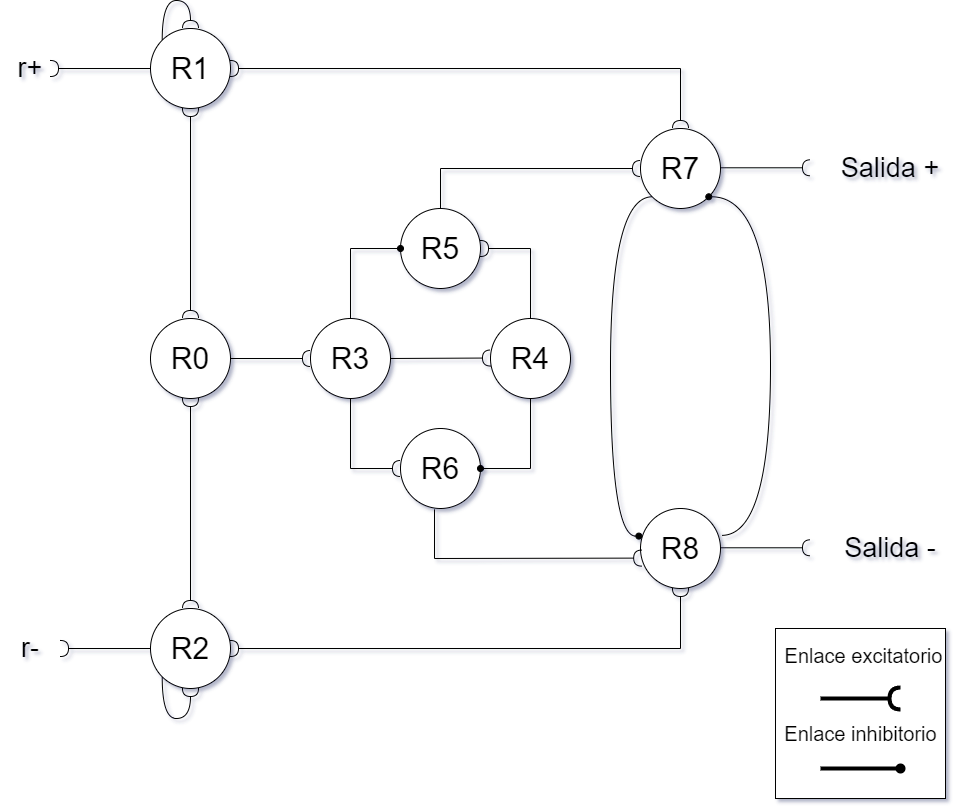

The diagram above was exported from draw.io. Its source (the exported page's mxGraphModel, read from the mxfile embedded in the PNG):
<mxGraphModel dx="1750" dy="1035" grid="1" gridSize="10" guides="1" tooltips="1" connect="1" arrows="1" fold="1" page="1" pageScale="1" pageWidth="827" pageHeight="1169" math="0" shadow="0">
  <root>
    <mxCell id="0" />
    <mxCell id="1" parent="0" />
    <mxCell id="kJHQmGkFDspPiZuM8sW8-1" value="&lt;font style=&quot;font-size: 30px;&quot;&gt;R1&lt;/font&gt;" style="ellipse;whiteSpace=wrap;html=1;aspect=fixed;" parent="1" vertex="1">
      <mxGeometry x="190" y="80" width="80" height="80" as="geometry" />
    </mxCell>
    <mxCell id="kJHQmGkFDspPiZuM8sW8-2" value="R0" style="ellipse;whiteSpace=wrap;html=1;aspect=fixed;strokeWidth=1;fontSize=30;" parent="1" vertex="1">
      <mxGeometry x="190" y="370" width="80" height="80" as="geometry" />
    </mxCell>
    <mxCell id="kJHQmGkFDspPiZuM8sW8-3" value="R2" style="ellipse;whiteSpace=wrap;html=1;aspect=fixed;fontSize=30;" parent="1" vertex="1">
      <mxGeometry x="190" y="660" width="80" height="80" as="geometry" />
    </mxCell>
    <mxCell id="kJHQmGkFDspPiZuM8sW8-4" value="R3" style="ellipse;whiteSpace=wrap;html=1;aspect=fixed;fontSize=30;" parent="1" vertex="1">
      <mxGeometry x="350" y="370" width="80" height="80" as="geometry" />
    </mxCell>
    <mxCell id="kJHQmGkFDspPiZuM8sW8-5" value="R4" style="ellipse;whiteSpace=wrap;html=1;aspect=fixed;fontSize=30;" parent="1" vertex="1">
      <mxGeometry x="530" y="370" width="80" height="80" as="geometry" />
    </mxCell>
    <mxCell id="kJHQmGkFDspPiZuM8sW8-6" value="R6" style="ellipse;whiteSpace=wrap;html=1;aspect=fixed;fontSize=30;" parent="1" vertex="1">
      <mxGeometry x="440" y="480" width="80" height="80" as="geometry" />
    </mxCell>
    <mxCell id="kJHQmGkFDspPiZuM8sW8-7" value="R5" style="ellipse;whiteSpace=wrap;html=1;aspect=fixed;fontSize=30;" parent="1" vertex="1">
      <mxGeometry x="440" y="260" width="80" height="80" as="geometry" />
    </mxCell>
    <mxCell id="kJHQmGkFDspPiZuM8sW8-8" value="R8" style="ellipse;whiteSpace=wrap;html=1;aspect=fixed;fontSize=30;" parent="1" vertex="1">
      <mxGeometry x="680" y="560" width="80" height="80" as="geometry" />
    </mxCell>
    <mxCell id="kJHQmGkFDspPiZuM8sW8-9" value="R7" style="ellipse;whiteSpace=wrap;html=1;aspect=fixed;fontSize=30;" parent="1" vertex="1">
      <mxGeometry x="680" y="180" width="80" height="80" as="geometry" />
    </mxCell>
    <mxCell id="kJHQmGkFDspPiZuM8sW8-11" value="" style="endArrow=halfCircle;startArrow=halfCircle;html=1;rounded=0;entryX=0.5;entryY=1;entryDx=0;entryDy=0;exitX=0.5;exitY=0;exitDx=0;exitDy=0;startFill=0;endFill=0;" parent="1" source="kJHQmGkFDspPiZuM8sW8-3" target="kJHQmGkFDspPiZuM8sW8-2" edge="1">
      <mxGeometry width="50" height="50" relative="1" as="geometry">
        <mxPoint x="260" y="600" as="sourcePoint" />
        <mxPoint x="310" y="550" as="targetPoint" />
      </mxGeometry>
    </mxCell>
    <mxCell id="kJHQmGkFDspPiZuM8sW8-12" value="" style="endArrow=halfCircle;startArrow=halfCircle;html=1;rounded=0;entryX=0.5;entryY=1;entryDx=0;entryDy=0;exitX=0.5;exitY=0;exitDx=0;exitDy=0;startFill=0;endFill=0;" parent="1" source="kJHQmGkFDspPiZuM8sW8-2" target="kJHQmGkFDspPiZuM8sW8-1" edge="1">
      <mxGeometry width="50" height="50" relative="1" as="geometry">
        <mxPoint x="240" y="670" as="sourcePoint" />
        <mxPoint x="240" y="460" as="targetPoint" />
      </mxGeometry>
    </mxCell>
    <mxCell id="kJHQmGkFDspPiZuM8sW8-13" value="" style="endArrow=halfCircle;startArrow=none;html=1;rounded=0;entryX=0;entryY=0.5;entryDx=0;entryDy=0;exitX=1;exitY=0.5;exitDx=0;exitDy=0;startFill=0;endFill=0;" parent="1" source="kJHQmGkFDspPiZuM8sW8-2" target="kJHQmGkFDspPiZuM8sW8-4" edge="1">
      <mxGeometry width="50" height="50" relative="1" as="geometry">
        <mxPoint x="240" y="380" as="sourcePoint" />
        <mxPoint x="240" y="170" as="targetPoint" />
      </mxGeometry>
    </mxCell>
    <mxCell id="kJHQmGkFDspPiZuM8sW8-14" value="" style="endArrow=oval;startArrow=none;html=1;rounded=0;entryX=0;entryY=0.5;entryDx=0;entryDy=0;exitX=0.5;exitY=0;exitDx=0;exitDy=0;startFill=0;endFill=1;" parent="1" source="kJHQmGkFDspPiZuM8sW8-4" target="kJHQmGkFDspPiZuM8sW8-7" edge="1">
      <mxGeometry width="50" height="50" relative="1" as="geometry">
        <mxPoint x="440" y="360" as="sourcePoint" />
        <mxPoint x="520" y="360" as="targetPoint" />
        <Array as="points">
          <mxPoint x="390" y="300" />
        </Array>
      </mxGeometry>
    </mxCell>
    <mxCell id="kJHQmGkFDspPiZuM8sW8-15" value="" style="endArrow=halfCircle;startArrow=none;html=1;rounded=0;entryX=0;entryY=0.5;entryDx=0;entryDy=0;exitX=0.5;exitY=1;exitDx=0;exitDy=0;startFill=0;endFill=0;" parent="1" source="kJHQmGkFDspPiZuM8sW8-4" target="kJHQmGkFDspPiZuM8sW8-6" edge="1">
      <mxGeometry width="50" height="50" relative="1" as="geometry">
        <mxPoint x="455" y="440" as="sourcePoint" />
        <mxPoint x="505" y="370" as="targetPoint" />
        <Array as="points">
          <mxPoint x="390" y="520" />
        </Array>
      </mxGeometry>
    </mxCell>
    <mxCell id="kJHQmGkFDspPiZuM8sW8-16" value="" style="endArrow=none;startArrow=halfCircle;html=1;rounded=0;entryX=0.5;entryY=0;entryDx=0;entryDy=0;exitX=1;exitY=0.5;exitDx=0;exitDy=0;startFill=0;endFill=0;" parent="1" source="kJHQmGkFDspPiZuM8sW8-7" target="kJHQmGkFDspPiZuM8sW8-5" edge="1">
      <mxGeometry width="50" height="50" relative="1" as="geometry">
        <mxPoint x="400" y="380" as="sourcePoint" />
        <mxPoint x="450" y="310" as="targetPoint" />
        <Array as="points">
          <mxPoint x="570" y="300" />
        </Array>
      </mxGeometry>
    </mxCell>
    <mxCell id="kJHQmGkFDspPiZuM8sW8-17" value="" style="endArrow=oval;startArrow=none;html=1;rounded=0;entryX=1;entryY=0.5;entryDx=0;entryDy=0;exitX=0.5;exitY=1;exitDx=0;exitDy=0;startFill=0;endFill=1;" parent="1" source="kJHQmGkFDspPiZuM8sW8-5" target="kJHQmGkFDspPiZuM8sW8-6" edge="1">
      <mxGeometry width="50" height="50" relative="1" as="geometry">
        <mxPoint x="530" y="310" as="sourcePoint" />
        <mxPoint x="580" y="380" as="targetPoint" />
        <Array as="points">
          <mxPoint x="570" y="520" />
        </Array>
      </mxGeometry>
    </mxCell>
    <mxCell id="kJHQmGkFDspPiZuM8sW8-18" value="" style="endArrow=halfCircle;startArrow=none;html=1;rounded=0;entryX=0;entryY=0.5;entryDx=0;entryDy=0;exitX=0.5;exitY=0;exitDx=0;exitDy=0;startFill=0;endFill=0;" parent="1" source="kJHQmGkFDspPiZuM8sW8-7" target="kJHQmGkFDspPiZuM8sW8-9" edge="1">
      <mxGeometry width="50" height="50" relative="1" as="geometry">
        <mxPoint x="540" y="320" as="sourcePoint" />
        <mxPoint x="590" y="390" as="targetPoint" />
        <Array as="points">
          <mxPoint x="480" y="220" />
        </Array>
      </mxGeometry>
    </mxCell>
    <mxCell id="kJHQmGkFDspPiZuM8sW8-19" value="" style="endArrow=halfCircle;startArrow=none;html=1;rounded=0;entryX=0.015;entryY=0.62;entryDx=0;entryDy=0;exitX=0.425;exitY=1.01;exitDx=0;exitDy=0;startFill=0;endFill=0;exitPerimeter=0;entryPerimeter=0;" parent="1" source="kJHQmGkFDspPiZuM8sW8-6" target="kJHQmGkFDspPiZuM8sW8-8" edge="1">
      <mxGeometry width="50" height="50" relative="1" as="geometry">
        <mxPoint x="550" y="330" as="sourcePoint" />
        <mxPoint x="600" y="400" as="targetPoint" />
        <Array as="points">
          <mxPoint x="474" y="610" />
        </Array>
      </mxGeometry>
    </mxCell>
    <mxCell id="kJHQmGkFDspPiZuM8sW8-20" value="" style="endArrow=halfCircle;startArrow=halfCircle;html=1;rounded=0;entryX=0.5;entryY=0;entryDx=0;entryDy=0;exitX=1;exitY=0.5;exitDx=0;exitDy=0;startFill=0;endFill=0;" parent="1" source="kJHQmGkFDspPiZuM8sW8-1" target="kJHQmGkFDspPiZuM8sW8-9" edge="1">
      <mxGeometry width="50" height="50" relative="1" as="geometry">
        <mxPoint x="490" y="270" as="sourcePoint" />
        <mxPoint x="690" y="230" as="targetPoint" />
        <Array as="points">
          <mxPoint x="720" y="120" />
        </Array>
      </mxGeometry>
    </mxCell>
    <mxCell id="kJHQmGkFDspPiZuM8sW8-21" value="" style="endArrow=halfCircle;startArrow=halfCircle;html=1;rounded=0;entryX=0.5;entryY=1;entryDx=0;entryDy=0;exitX=1;exitY=0.5;exitDx=0;exitDy=0;startFill=0;endFill=0;" parent="1" source="kJHQmGkFDspPiZuM8sW8-3" target="kJHQmGkFDspPiZuM8sW8-8" edge="1">
      <mxGeometry width="50" height="50" relative="1" as="geometry">
        <mxPoint x="484" y="571" as="sourcePoint" />
        <mxPoint x="691" y="620" as="targetPoint" />
        <Array as="points">
          <mxPoint x="720" y="700" />
        </Array>
      </mxGeometry>
    </mxCell>
    <mxCell id="kJHQmGkFDspPiZuM8sW8-22" value="" style="endArrow=halfCircle;startArrow=none;html=1;rounded=0;exitX=0;exitY=0.5;exitDx=0;exitDy=0;startFill=0;endFill=0;" parent="1" source="kJHQmGkFDspPiZuM8sW8-3" edge="1">
      <mxGeometry width="50" height="50" relative="1" as="geometry">
        <mxPoint x="240" y="670" as="sourcePoint" />
        <mxPoint x="100" y="700" as="targetPoint" />
      </mxGeometry>
    </mxCell>
    <mxCell id="kJHQmGkFDspPiZuM8sW8-23" value="" style="endArrow=none;startArrow=halfCircle;html=1;rounded=0;startFill=0;endFill=0;entryX=0;entryY=0.5;entryDx=0;entryDy=0;" parent="1" target="kJHQmGkFDspPiZuM8sW8-1" edge="1">
      <mxGeometry width="50" height="50" relative="1" as="geometry">
        <mxPoint x="90" y="120" as="sourcePoint" />
        <mxPoint x="110" y="710" as="targetPoint" />
      </mxGeometry>
    </mxCell>
    <mxCell id="kJHQmGkFDspPiZuM8sW8-24" value="" style="endArrow=none;startArrow=halfCircle;html=1;rounded=0;exitX=0;exitY=0.5;exitDx=0;exitDy=0;startFill=0;endFill=0;" parent="1" edge="1">
      <mxGeometry width="50" height="50" relative="1" as="geometry">
        <mxPoint x="850" y="599.29" as="sourcePoint" />
        <mxPoint x="760" y="599.29" as="targetPoint" />
      </mxGeometry>
    </mxCell>
    <mxCell id="kJHQmGkFDspPiZuM8sW8-26" value="" style="endArrow=none;startArrow=halfCircle;html=1;rounded=0;exitX=0;exitY=0.5;exitDx=0;exitDy=0;startFill=0;endFill=0;" parent="1" edge="1">
      <mxGeometry width="50" height="50" relative="1" as="geometry">
        <mxPoint x="850" y="219.28999999999996" as="sourcePoint" />
        <mxPoint x="760" y="219.28999999999996" as="targetPoint" />
      </mxGeometry>
    </mxCell>
    <mxCell id="kJHQmGkFDspPiZuM8sW8-27" value="" style="endArrow=halfCircle;startArrow=none;html=1;rounded=0;exitX=0;exitY=1;exitDx=0;exitDy=0;startFill=0;endFill=0;edgeStyle=orthogonalEdgeStyle;curved=1;entryX=0.5;entryY=1;entryDx=0;entryDy=0;" parent="1" source="kJHQmGkFDspPiZuM8sW8-3" target="kJHQmGkFDspPiZuM8sW8-3" edge="1">
      <mxGeometry width="50" height="50" relative="1" as="geometry">
        <mxPoint x="230" y="771.72" as="sourcePoint" />
        <mxPoint x="258.2842712474619" y="760.0042712474617" as="targetPoint" />
        <Array as="points">
          <mxPoint x="202" y="770" />
          <mxPoint x="230" y="770" />
        </Array>
      </mxGeometry>
    </mxCell>
    <mxCell id="kJHQmGkFDspPiZuM8sW8-28" value="" style="endArrow=halfCircle;startArrow=none;html=1;rounded=0;exitX=0;exitY=0;exitDx=0;exitDy=0;startFill=0;endFill=0;edgeStyle=orthogonalEdgeStyle;curved=1;entryX=0.5;entryY=0;entryDx=0;entryDy=0;" parent="1" source="kJHQmGkFDspPiZuM8sW8-1" target="kJHQmGkFDspPiZuM8sW8-1" edge="1">
      <mxGeometry width="50" height="50" relative="1" as="geometry">
        <mxPoint x="242" y="10" as="sourcePoint" />
        <mxPoint x="270" y="22" as="targetPoint" />
        <Array as="points">
          <mxPoint x="202" y="52" />
          <mxPoint x="230" y="52" />
        </Array>
      </mxGeometry>
    </mxCell>
    <mxCell id="kJHQmGkFDspPiZuM8sW8-29" value="" style="endArrow=oval;startArrow=none;html=1;rounded=0;entryX=-0.021;entryY=0.345;entryDx=0;entryDy=0;exitX=0;exitY=1;exitDx=0;exitDy=0;startFill=0;endFill=1;entryPerimeter=0;edgeStyle=orthogonalEdgeStyle;curved=1;" parent="1" source="kJHQmGkFDspPiZuM8sW8-9" target="kJHQmGkFDspPiZuM8sW8-8" edge="1">
      <mxGeometry width="50" height="50" relative="1" as="geometry">
        <mxPoint x="580" y="460" as="sourcePoint" />
        <mxPoint x="530" y="530" as="targetPoint" />
        <Array as="points">
          <mxPoint x="650" y="248" />
          <mxPoint x="650" y="588" />
        </Array>
      </mxGeometry>
    </mxCell>
    <mxCell id="kJHQmGkFDspPiZuM8sW8-30" value="" style="endArrow=oval;startArrow=none;html=1;rounded=0;entryX=1;entryY=1;entryDx=0;entryDy=0;exitX=1.015;exitY=0.336;exitDx=0;exitDy=0;startFill=0;endFill=1;edgeStyle=orthogonalEdgeStyle;curved=1;exitPerimeter=0;" parent="1" source="kJHQmGkFDspPiZuM8sW8-8" target="kJHQmGkFDspPiZuM8sW8-9" edge="1">
      <mxGeometry width="50" height="50" relative="1" as="geometry">
        <mxPoint x="710" y="270" as="sourcePoint" />
        <mxPoint x="688" y="598" as="targetPoint" />
        <Array as="points">
          <mxPoint x="810" y="587" />
          <mxPoint x="810" y="248" />
        </Array>
      </mxGeometry>
    </mxCell>
    <mxCell id="kJHQmGkFDspPiZuM8sW8-31" value="" style="endArrow=halfCircle;startArrow=none;html=1;rounded=0;entryX=0;entryY=0.5;entryDx=0;entryDy=0;exitX=1;exitY=0.5;exitDx=0;exitDy=0;startFill=0;endFill=0;" parent="1" source="kJHQmGkFDspPiZuM8sW8-4" edge="1">
      <mxGeometry width="50" height="50" relative="1" as="geometry">
        <mxPoint x="450" y="409.52" as="sourcePoint" />
        <mxPoint x="530" y="409.52" as="targetPoint" />
      </mxGeometry>
    </mxCell>
    <mxCell id="kJHQmGkFDspPiZuM8sW8-33" value="r+" style="text;html=1;align=center;verticalAlign=middle;whiteSpace=wrap;rounded=0;fontSize=27;" parent="1" vertex="1">
      <mxGeometry x="40" y="105" width="60" height="30" as="geometry" />
    </mxCell>
    <mxCell id="kJHQmGkFDspPiZuM8sW8-34" value="r-" style="text;html=1;align=center;verticalAlign=middle;whiteSpace=wrap;rounded=0;fontSize=27;" parent="1" vertex="1">
      <mxGeometry x="40" y="685" width="60" height="30" as="geometry" />
    </mxCell>
    <mxCell id="kJHQmGkFDspPiZuM8sW8-36" value="Salida -" style="text;html=1;align=center;verticalAlign=middle;whiteSpace=wrap;rounded=0;fontSize=27;" parent="1" vertex="1">
      <mxGeometry x="870" y="585" width="120" height="30" as="geometry" />
    </mxCell>
    <mxCell id="kJHQmGkFDspPiZuM8sW8-38" value="Salida +" style="text;html=1;align=center;verticalAlign=middle;whiteSpace=wrap;rounded=0;fontSize=27;" parent="1" vertex="1">
      <mxGeometry x="870" y="205" width="120" height="30" as="geometry" />
    </mxCell>
    <mxCell id="kJHQmGkFDspPiZuM8sW8-44" value="" style="group" parent="1" vertex="1" connectable="0">
      <mxGeometry x="813.5" y="680" width="176.5" height="170" as="geometry" />
    </mxCell>
    <mxCell id="kJHQmGkFDspPiZuM8sW8-40" value="" style="whiteSpace=wrap;html=1;aspect=fixed;" parent="kJHQmGkFDspPiZuM8sW8-44" vertex="1">
      <mxGeometry x="1.5" width="170" height="170" as="geometry" />
    </mxCell>
    <mxCell id="kJHQmGkFDspPiZuM8sW8-39" value="" style="endArrow=halfCircle;startArrow=none;html=1;rounded=0;startFill=0;endFill=0;fontSize=15;strokeWidth=4;" parent="kJHQmGkFDspPiZuM8sW8-44" edge="1">
      <mxGeometry width="50" height="50" relative="1" as="geometry">
        <mxPoint x="46.5" y="70" as="sourcePoint" />
        <mxPoint x="126.5" y="70" as="targetPoint" />
      </mxGeometry>
    </mxCell>
    <mxCell id="kJHQmGkFDspPiZuM8sW8-41" value="" style="endArrow=oval;startArrow=none;html=1;rounded=0;startFill=0;endFill=1;fontSize=15;strokeWidth=4;" parent="kJHQmGkFDspPiZuM8sW8-44" edge="1">
      <mxGeometry width="50" height="50" relative="1" as="geometry">
        <mxPoint x="46.5" y="140" as="sourcePoint" />
        <mxPoint x="126.5" y="140" as="targetPoint" />
      </mxGeometry>
    </mxCell>
    <mxCell id="kJHQmGkFDspPiZuM8sW8-42" value="Enlace excitatorio" style="text;html=1;align=center;verticalAlign=middle;whiteSpace=wrap;rounded=0;fontSize=20;" parent="kJHQmGkFDspPiZuM8sW8-44" vertex="1">
      <mxGeometry x="3.5" y="12" width="173" height="30" as="geometry" />
    </mxCell>
    <mxCell id="kJHQmGkFDspPiZuM8sW8-43" value="Enlace inhibitorio" style="text;html=1;align=center;verticalAlign=middle;whiteSpace=wrap;rounded=0;fontSize=20;" parent="kJHQmGkFDspPiZuM8sW8-44" vertex="1">
      <mxGeometry y="90" width="173" height="30" as="geometry" />
    </mxCell>
  </root>
</mxGraphModel>